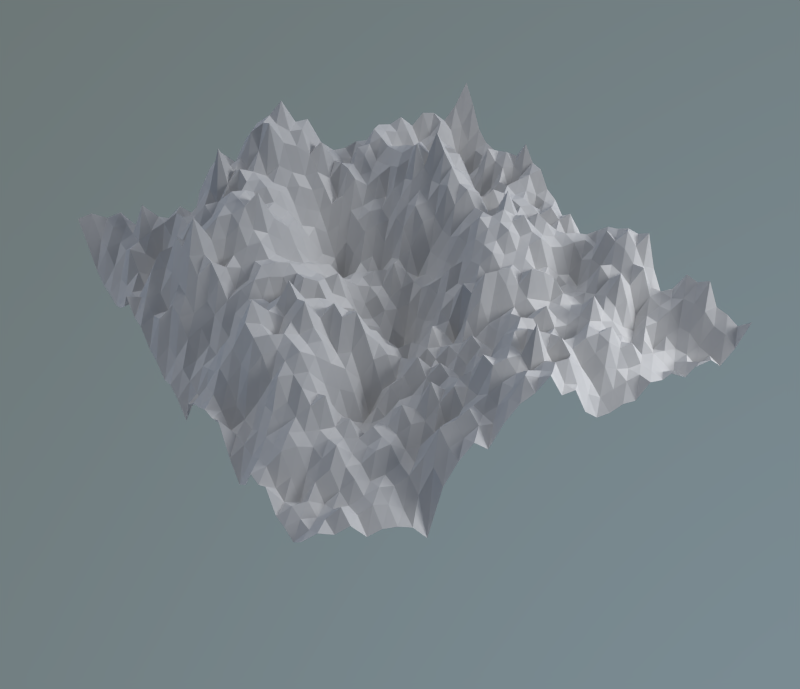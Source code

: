 # Source: surface02_transparent_shadow02.blend  (saved by Blender 2.69.0; exported with 4.5.12 LTS)
import bpy
from mathutils import Matrix  # noqa: F401  (used for matrix-valued properties, if any)

bpy.ops.wm.read_factory_settings(use_empty=True)
scene = bpy.context.scene
scene.name = 'Scene'

# ---- collections
col_collection_1 = bpy.data.collections.new('Collection 1'); scene.collection.children.link(col_collection_1)
col_collection_2 = bpy.data.collections.new('Collection 2'); scene.collection.children.link(col_collection_2)
col_collection_3 = bpy.data.collections.new('Collection 3'); scene.collection.children.link(col_collection_3)
col_collection_4 = bpy.data.collections.new('Collection 4'); scene.collection.children.link(col_collection_4)

# ---- materials (node trees are filled in below, after node groups)
mat_material_002 = bpy.data.materials.new('Material.002')
mat_material_002.alpha_threshold = 0.0
mat_material_002.diffuse_color = (0.5, 0.5, 0.5, 1.0)
mat_material_002.roughness = 0.5
mat_material_002.specular_intensity = 0.1354
mat_material_002.line_color = (0.0, 0.0, 0.0, 0.5)
mat_material = bpy.data.materials.new('Material')
mat_material.alpha_threshold = 0.0
mat_material.roughness = 0.5
mat_material.line_color = (0.0, 0.0, 0.0, 1.0)

# ---- material node trees
mat_material_002.use_nodes = True; mat_material_002.node_tree.nodes.clear()
_N = mat_material_002.node_tree.nodes; _L = mat_material_002.node_tree.links
n0 = _N.new('ShaderNodeOutputMaterial'); n0.name = 'Material Output'; n0.location = (300, 300)
n1 = _N.new('ShaderNodeMixShader'); n1.name = 'Mix Shader'; n1.location = (110, 300)
n2 = _N.new('ShaderNodeBsdfSheen'); n2.name = 'Velvet BSDF'; n2.location = (-80, 300)
n2.distribution = 'ASHIKHMIN'
n2.inputs[0].default_value = (0.7, 0.7, 0.7, 1.0)
n2.inputs[1].default_value = 1.0
n3 = _N.new('ShaderNodeBsdfDiffuse'); n3.name = 'Diffuse BSDF'; n3.location = (-90, 300)
n3.inputs[0].default_value = (0.7, 0.7, 0.7, 1.0)
n3.inputs[1].default_value = 0.5
_L.new(n1.outputs[0], n0.inputs[0])
_L.new(n2.outputs[0], n1.inputs[1])
_L.new(n3.outputs[0], n1.inputs[2])
n0.is_active_output = True
mat_material.use_nodes = True; mat_material.node_tree.nodes.clear()
_N = mat_material.node_tree.nodes; _L = mat_material.node_tree.links
n0 = _N.new('ShaderNodeOutputMaterial'); n0.name = 'Material Output'; n0.location = (300, 300)
n1 = _N.new('ShaderNodeBsdfDiffuse'); n1.name = 'Diffuse BSDF'; n1.location = (10, 300)
_L.new(n1.outputs[0], n0.inputs[0])
n0.is_active_output = True

# ---- world
world_world_001 = bpy.data.worlds.new('World.001'); scene.world = world_world_001
world_world_001.use_nodes = True; world_world_001.node_tree.nodes.clear()
_N = world_world_001.node_tree.nodes; _L = world_world_001.node_tree.links
n0 = _N.new('ShaderNodeOutputWorld'); n0.name = 'World Output'; n0.location = (300, 300)
n1 = _N.new('ShaderNodeBackground'); n1.name = 'Background'; n1.location = (10, 300)
n2 = _N.new('ShaderNodeTexSky'); n2.name = 'Sky Texture'; n2.location = (-190, 300)
n2.sky_type = 'HOSEK_WILKIE'
n2.sun_direction = (-0.09827, -0.5087, 0.8553)
n2.sun_elevation = 1.571
_L.new(n1.outputs[0], n0.inputs[0])
_L.new(n2.outputs[0], n1.inputs[0])
n0.is_active_output = True
world_world_001.color = (1.0, 1.0, 1.0)
world_world_001.use_sun_shadow = False
world_world_001.sun_shadow_jitter_overblur = 0.0
world_world_001.cycles.sampling_method = 'MANUAL'
world_world_001.cycles.sample_map_resolution = 256

# ---- cameras
cam_camera = bpy.data.cameras.new('Camera')
cam_camera.clip_end = 100.0
cam_camera.sensor_width = 32.0
cam_camera.sensor_height = 18.0
cam_camera.ortho_scale = 7.314
cam_camera.dof.focus_distance = 0.0

# ---- lights
light_lamp = bpy.data.lights.new('Lamp', 'AREA')
light_lamp.transmission_factor = 0.0
light_lamp.cutoff_distance = 30.0
light_lamp.energy = 235.6
light_lamp.shadow_buffer_clip_start = 1.001
light_lamp.shadow_soft_size = 3.0
light_lamp.shadow_maximum_resolution = 0.006
light_lamp.use_absolute_resolution = True
light_lamp.shape = 'RECTANGLE'
light_lamp.size = 3.0
light_lamp.size_y = 3.0
light_lamp.cycles.use_multiple_importance_sampling = False
light_sun = bpy.data.lights.new('Sun', 'SUN')
light_sun.transmission_factor = 0.0
light_sun.angle = 0.1993
light_sun.energy = 1.0
light_sun.shadow_buffer_clip_start = 0.5
light_sun.shadow_soft_size = 0.1
light_sun.shadow_cascade_max_distance = 1000.0
light_sun.cycles.use_multiple_importance_sampling = False

# ---- meshes
me_mesh = bpy.data.meshes.new('mesh')
me_mesh.from_pydata([(1.907e-06, 9.537e-07, 0.7015), (1.907e-06, 1.0, 0.7078), (1.907e-06, 2.0, 0.6251), (1.907e-06, 3.0, 0.633), (1.907e-06, 4.0, 0.4637), (1.907e-06, 5.0, 0.4674), (1.907e-06, 6.0, 0.4186), (1.907e-06, 7.0, 0.3411), (1.907e-06, 8.0, 0.171), (1.907e-06, 9.0, 0.5769), (1.907e-06, 10.0, 0.7387), (1.907e-06, 11.0, 0.8331), (1.907e-06, 12.0, 0.7157), (1.907e-06, 13.0, 0.8793), (1.907e-06, 14.0, 0.9779), (1.907e-06, 15.0, 1.009), (1.907e-06, 16.0, 1.096), (1.907e-06, 17.0, 0.8791), (1.907e-06, 18.0, 0.8665), (1.907e-06, 19.0, 0.6255), (1.907e-06, 20.0, 0.5155), (1.907e-06, 21.0, 0.4987), (1.907e-06, 22.0, 0.521), (1.907e-06, 23.0, 0.4937), (1.907e-06, 24.0, 0.6005), (1.907e-06, 25.0, 0.566), (1.907e-06, 26.0, 0.5963), (1.907e-06, 27.0, 0.4806), (1.907e-06, 28.0, 0.5636), (1.907e-06, 29.0, 0.5268), (1.907e-06, 30.0, 0.4189), (1.907e-06, 31.0, 0.5227), (1.907e-06, 32.0, 0.7015), (1.0, 9.537e-07, 0.5541), (1.0, 1.0, 0.5449), (1.0, 2.0, 0.6114), (1.0, 3.0, 0.591), (1.0, 4.0, 0.5521), (1.0, 5.0, 0.5775), (1.0, 6.0, 0.5172), (1.0, 7.0, 0.5859), (1.0, 8.0, 0.4699), (1.0, 9.0, 0.6311), (1.0, 10.0, 0.7861), (1.0, 11.0, 0.7753), (1.0, 12.0, 0.8103), (1.0, 13.0, 0.9963), (1.0, 14.0, 1.038), (1.0, 15.0, 0.9945), (1.0, 16.0, 0.8931), (1.0, 17.0, 0.8721), (1.0, 18.0, 0.683), (1.0, 19.0, 0.595), (1.0, 20.0, 0.5101), (1.0, 21.0, 0.4642), (1.0, 22.0, 0.5372), (1.0, 23.0, 0.6567), (1.0, 24.0, 0.6), (1.0, 25.0, 0.5566), (1.0, 26.0, 0.5226), (1.0, 27.0, 0.384), (1.0, 28.0, 0.4093), (1.0, 29.0, 0.5024), (1.0, 30.0, 0.385), (1.0, 31.0, 0.382), (1.0, 32.0, 0.5541), (2.0, 9.537e-07, 0.3788), (2.0, 1.0, 0.5352), (2.0, 2.0, 0.5455), (2.0, 3.0, 0.5786), (2.0, 4.0, 0.7896), (2.0, 5.0, 0.6458), (2.0, 6.0, 0.5849), (2.0, 7.0, 0.5472), (2.0, 8.0, 0.6227), (2.0, 9.0, 0.7199), (2.0, 10.0, 1.032), (2.0, 11.0, 0.799), (2.0, 12.0, 0.7703), (2.0, 13.0, 0.8978), (2.0, 14.0, 1.093), (2.0, 15.0, 0.8899), (2.0, 16.0, 0.8213), (2.0, 17.0, 0.714), (2.0, 18.0, 0.7857), (2.0, 19.0, 0.5822), (2.0, 20.0, 0.457), (2.0, 21.0, 0.6254), (2.0, 22.0, 0.6173), (2.0, 23.0, 0.6411), (2.0, 24.0, 0.5222), (2.0, 25.0, 0.4611), (2.0, 26.0, 0.4413), (2.0, 27.0, 0.3998), (2.0, 28.0, 0.4515), (2.0, 29.0, 0.3432), (2.0, 30.0, 0.1857), (2.0, 31.0, 0.3016), (2.0, 32.0, 0.3788), (3.0, 9.537e-07, 0.3139), (3.0, 1.0, 0.4433), (3.0, 2.0, 0.5481), (3.0, 3.0, 0.5793), (3.0, 4.0, 0.6322), (3.0, 5.0, 0.6597), (3.0, 6.0, 0.7054), (3.0, 7.0, 0.5683), (3.0, 8.0, 0.6602), (3.0, 9.0, 0.6392), (3.0, 10.0, 0.7928), (3.0, 11.0, 0.8795), (3.0, 12.0, 0.8182), (3.0, 13.0, 0.7411), (3.0, 14.0, 0.7928), (3.0, 15.0, 0.697), (3.0, 16.0, 0.6253), (3.0, 17.0, 0.6202), (3.0, 18.0, 0.5247), (3.0, 19.0, 0.6224), (3.0, 20.0, 0.5747), (3.0, 21.0, 0.6091), (3.0, 22.0, 0.5274), (3.0, 23.0, 0.6208), (3.0, 24.0, 0.5833), (3.0, 25.0, 0.5091), (3.0, 26.0, 0.3194), (3.0, 27.0, 0.3123), (3.0, 28.0, 0.4246), (3.0, 29.0, 0.366), (3.0, 30.0, 0.1937), (3.0, 31.0, 0.2761), (3.0, 32.0, 0.3139), (4.0, 9.537e-07, 0.312), (4.0, 1.0, 0.407), (4.0, 2.0, 0.629), (4.0, 3.0, 0.543), (4.0, 4.0, 0.4033), (4.0, 5.0, 0.6085), (4.0, 6.0, 0.7364), (4.0, 7.0, 0.7068), (4.0, 8.0, 0.739), (4.0, 9.0, 0.7515), (4.0, 10.0, 0.6461), (4.0, 11.0, 0.8371), (4.0, 12.0, 0.8165), (4.0, 13.0, 0.7484), (4.0, 14.0, 0.663), (4.0, 15.0, 0.6372), (4.0, 16.0, 0.5627), (4.0, 17.0, 0.5481), (4.0, 18.0, 0.4098), (4.0, 19.0, 0.6368), (4.0, 20.0, 0.5383), (4.0, 21.0, 0.5346), (4.0, 22.0, 0.5586), (4.0, 23.0, 0.6475), (4.0, 24.0, 0.6532), (4.0, 25.0, 0.4921), (4.0, 26.0, 0.2296), (4.0, 27.0, 0.3898), (4.0, 28.0, 0.2934), (4.0, 29.0, 0.2026), (4.0, 30.0, 0.06367), (4.0, 31.0, 0.2879), (4.0, 32.0, 0.312), (5.0, 9.537e-07, 0.2908), (5.0, 1.0, 0.4183), (5.0, 2.0, 0.5016), (5.0, 3.0, 0.4118), (5.0, 4.0, 0.5456), (5.0, 5.0, 0.6549), (5.0, 6.0, 0.7394), (5.0, 7.0, 0.8158), (5.0, 8.0, 0.8229), (5.0, 9.0, 0.8392), (5.0, 10.0, 0.839), (5.0, 11.0, 0.8132), (5.0, 12.0, 0.8132), (5.0, 13.0, 0.7379), (5.0, 14.0, 0.5859), (5.0, 15.0, 0.4964), (5.0, 16.0, 0.434), (5.0, 17.0, 0.4565), (5.0, 18.0, 0.5009), (5.0, 19.0, 0.605), (5.0, 20.0, 0.5052), (5.0, 21.0, 0.557), (5.0, 22.0, 0.6037), (5.0, 23.0, 0.6805), (5.0, 24.0, 0.7063), (5.0, 25.0, 0.5181), (5.0, 26.0, 0.431), (5.0, 27.0, 0.4132), (5.0, 28.0, 0.2835), (5.0, 29.0, 0.2381), (5.0, 30.0, 0.2862), (5.0, 31.0, 0.3444), (5.0, 32.0, 0.2908), (6.0, 9.537e-07, 0.3432), (6.0, 1.0, 0.4385), (6.0, 2.0, 0.4137), (6.0, 3.0, 0.5239), (6.0, 4.0, 0.6193), (6.0, 5.0, 0.7012), (6.0, 6.0, 0.8513), (6.0, 7.0, 0.9334), (6.0, 8.0, 0.9207), (6.0, 9.0, 0.9625), (6.0, 10.0, 0.9332), (6.0, 11.0, 0.7623), (6.0, 12.0, 0.75), (6.0, 13.0, 0.6275), (6.0, 14.0, 0.457), (6.0, 15.0, 0.3997), (6.0, 16.0, 0.2986), (6.0, 17.0, 0.3397), (6.0, 18.0, 0.4238), (6.0, 19.0, 0.423), (6.0, 20.0, 0.4457), (6.0, 21.0, 0.4248), (6.0, 22.0, 0.6568), (6.0, 23.0, 0.6882), (6.0, 24.0, 0.8016), (6.0, 25.0, 0.637), (6.0, 26.0, 0.5071), (6.0, 27.0, 0.3602), (6.0, 28.0, 0.2253), (6.0, 29.0, 0.3089), (6.0, 30.0, 0.5167), (6.0, 31.0, 0.4545), (6.0, 32.0, 0.3432), (7.0, 9.537e-07, 0.4335), (7.0, 1.0, 0.4526), (7.0, 2.0, 0.5991), (7.0, 3.0, 0.7668), (7.0, 4.0, 0.7796), (7.0, 5.0, 0.6147), (7.0, 6.0, 0.8381), (7.0, 7.0, 0.8982), (7.0, 8.0, 0.9603), (7.0, 9.0, 0.9704), (7.0, 10.0, 0.9093), (7.0, 11.0, 0.7888), (7.0, 12.0, 0.6636), (7.0, 13.0, 0.6276), (7.0, 14.0, 0.425), (7.0, 15.0, 0.2198), (7.0, 16.0, 0.1346), (7.0, 17.0, 0.2479), (7.0, 18.0, 0.3965), (7.0, 19.0, 0.4425), (7.0, 20.0, 0.4278), (7.0, 21.0, 0.559), (7.0, 22.0, 0.6151), (7.0, 23.0, 0.8878), (7.0, 24.0, 0.7599), (7.0, 25.0, 0.7207), (7.0, 26.0, 0.6008), (7.0, 27.0, 0.4582), (7.0, 28.0, 0.2321), (7.0, 29.0, 0.4134), (7.0, 30.0, 0.4584), (7.0, 31.0, 0.5072), (7.0, 32.0, 0.4335), (8.0, 9.537e-07, 0.6035), (8.0, 1.0, 0.5499), (8.0, 2.0, 0.7298), (8.0, 3.0, 0.7142), (8.0, 4.0, 0.9372), (8.0, 5.0, 0.8178), (8.0, 6.0, 0.8929), (8.0, 7.0, 0.9662), (8.0, 8.0, 0.9504), (8.0, 9.0, 0.9716), (8.0, 10.0, 1.045), (8.0, 11.0, 0.7864), (8.0, 12.0, 0.6676), (8.0, 13.0, 0.532), (8.0, 14.0, 0.2727), (8.0, 15.0, 0.1595), (8.0, 16.0, -0.1128), (8.0, 17.0, 0.2047), (8.0, 18.0, 0.3603), (8.0, 19.0, 0.3866), (8.0, 20.0, 0.3859), (8.0, 21.0, 0.5533), (8.0, 22.0, 0.6665), (8.0, 23.0, 0.7424), (8.0, 24.0, 1.004), (8.0, 25.0, 0.7924), (8.0, 26.0, 0.7426), (8.0, 27.0, 0.4961), (8.0, 28.0, 0.2465), (8.0, 29.0, 0.3095), (8.0, 30.0, 0.4616), (8.0, 31.0, 0.437), (8.0, 32.0, 0.6035), (9.0, 9.537e-07, 0.4932), (9.0, 1.0, 0.621), (9.0, 2.0, 0.614), (9.0, 3.0, 0.7447), (9.0, 4.0, 0.92), (9.0, 5.0, 1.115), (9.0, 6.0, 0.8877), (9.0, 7.0, 0.8529), (9.0, 8.0, 0.9268), (9.0, 9.0, 0.8418), (9.0, 10.0, 0.7705), (9.0, 11.0, 0.6621), (9.0, 12.0, 0.5598), (9.0, 13.0, 0.3834), (9.0, 14.0, 0.2734), (9.0, 15.0, 0.106), (9.0, 16.0, 0.008869), (9.0, 17.0, 0.193), (9.0, 18.0, 0.2055), (9.0, 19.0, 0.2866), (9.0, 20.0, 0.4759), (9.0, 21.0, 0.5574), (9.0, 22.0, 0.6426), (9.0, 23.0, 0.6873), (9.0, 24.0, 0.9009), (9.0, 25.0, 0.7222), (9.0, 26.0, 0.6275), (9.0, 27.0, 0.3908), (9.0, 28.0, 0.3314), (9.0, 29.0, 0.4326), (9.0, 30.0, 0.3041), (9.0, 31.0, 0.4128), (9.0, 32.0, 0.4932), (10.0, 9.537e-07, 0.495), (10.0, 1.0, 0.5428), (10.0, 2.0, 0.5378), (10.0, 3.0, 0.7188), (10.0, 4.0, 0.9089), (10.0, 5.0, 0.8803), (10.0, 6.0, 0.6968), (10.0, 7.0, 0.7855), (10.0, 8.0, 0.8154), (10.0, 9.0, 0.8081), (10.0, 10.0, 0.6585), (10.0, 11.0, 0.5529), (10.0, 12.0, 0.4887), (10.0, 13.0, 0.4292), (10.0, 14.0, 0.3873), (10.0, 15.0, 0.209), (10.0, 16.0, 0.221), (10.0, 17.0, 0.1765), (10.0, 18.0, 0.1125), (10.0, 19.0, 0.22), (10.0, 20.0, 0.4571), (10.0, 21.0, 0.6092), (10.0, 22.0, 0.6076), (10.0, 23.0, 0.7179), (10.0, 24.0, 0.8308), (10.0, 25.0, 0.7296), (10.0, 26.0, 0.4833), (10.0, 27.0, 0.3465), (10.0, 28.0, 0.3368), (10.0, 29.0, 0.4663), (10.0, 30.0, 0.4781), (10.0, 31.0, 0.4861), (10.0, 32.0, 0.495), (11.0, 9.537e-07, 0.3742), (11.0, 1.0, 0.5888), (11.0, 2.0, 0.6651), (11.0, 3.0, 0.7033), (11.0, 4.0, 0.8155), (11.0, 5.0, 0.8948), (11.0, 6.0, 0.8002), (11.0, 7.0, 0.7513), (11.0, 8.0, 0.7603), (11.0, 9.0, 0.7323), (11.0, 10.0, 0.6547), (11.0, 11.0, 0.5848), (11.0, 12.0, 0.4708), (11.0, 13.0, 0.4103), (11.0, 14.0, 0.3496), (11.0, 15.0, 0.2763), (11.0, 16.0, 0.2476), (11.0, 17.0, 0.2653), (11.0, 18.0, 0.2276), (11.0, 19.0, 0.2788), (11.0, 20.0, 0.3323), (11.0, 21.0, 0.5339), (11.0, 22.0, 0.5417), (11.0, 23.0, 0.7713), (11.0, 24.0, 0.7508), (11.0, 25.0, 0.6944), (11.0, 26.0, 0.5249), (11.0, 27.0, 0.5767), (11.0, 28.0, 0.4989), (11.0, 29.0, 0.4467), (11.0, 30.0, 0.4446), (11.0, 31.0, 0.3593), (11.0, 32.0, 0.3742), (12.0, 9.537e-07, 0.3452), (12.0, 1.0, 0.4388), (12.0, 2.0, 0.6359), (12.0, 3.0, 0.6207), (12.0, 4.0, 0.6742), (12.0, 5.0, 0.8204), (12.0, 6.0, 0.6782), (12.0, 7.0, 0.7189), (12.0, 8.0, 0.7956), (12.0, 9.0, 0.7798), (12.0, 10.0, 0.7302), (12.0, 11.0, 0.657), (12.0, 12.0, 0.5479), (12.0, 13.0, 0.3921), (12.0, 14.0, 0.3946), (12.0, 15.0, 0.2945), (12.0, 16.0, 0.2375), (12.0, 17.0, 0.1959), (12.0, 18.0, 0.3625), (12.0, 19.0, 0.2355), (12.0, 20.0, 0.1414), (12.0, 21.0, 0.3361), (12.0, 22.0, 0.4826), (12.0, 23.0, 0.6672), (12.0, 24.0, 0.7619), (12.0, 25.0, 0.6918), (12.0, 26.0, 0.4683), (12.0, 27.0, 0.4726), (12.0, 28.0, 0.5074), (12.0, 29.0, 0.4806), (12.0, 30.0, 0.2629), (12.0, 31.0, 0.3674), (12.0, 32.0, 0.3452), (13.0, 9.537e-07, 0.2587), (13.0, 1.0, 0.4034), (13.0, 2.0, 0.5246), (13.0, 3.0, 0.5785), (13.0, 4.0, 0.6344), (13.0, 5.0, 0.7163), (13.0, 6.0, 0.7645), (13.0, 7.0, 0.7958), (13.0, 8.0, 0.7747), (13.0, 9.0, 0.7293), (13.0, 10.0, 0.7129), (13.0, 11.0, 0.6312), (13.0, 12.0, 0.5734), (13.0, 13.0, 0.5762), (13.0, 14.0, 0.3035), (13.0, 15.0, 0.199), (13.0, 16.0, 0.2311), (13.0, 17.0, 0.1548), (13.0, 18.0, 0.2049), (13.0, 19.0, 0.2204), (13.0, 20.0, 0.2386), (13.0, 21.0, 0.3477), (13.0, 22.0, 0.4934), (13.0, 23.0, 0.5884), (13.0, 24.0, 0.6696), (13.0, 25.0, 0.579), (13.0, 26.0, 0.5963), (13.0, 27.0, 0.4546), (13.0, 28.0, 0.5118), (13.0, 29.0, 0.4863), (13.0, 30.0, 0.3882), (13.0, 31.0, 0.3971), (13.0, 32.0, 0.2587), (14.0, 9.537e-07, 0.3063), (14.0, 1.0, 0.3965), (14.0, 2.0, 0.4168), (14.0, 3.0, 0.5034), (14.0, 4.0, 0.6296), (14.0, 5.0, 0.6822), (14.0, 6.0, 0.7529), (14.0, 7.0, 0.7088), (14.0, 8.0, 0.5734), (14.0, 9.0, 0.6648), (14.0, 10.0, 0.7505), (14.0, 11.0, 0.6718), (14.0, 12.0, 0.5176), (14.0, 13.0, 0.4269), (14.0, 14.0, 0.1835), (14.0, 15.0, 0.1397), (14.0, 16.0, 0.1672), (14.0, 17.0, 0.132), (14.0, 18.0, 0.1342), (14.0, 19.0, 0.2369), (14.0, 20.0, 0.2599), (14.0, 21.0, 0.3835), (14.0, 22.0, 0.5732), (14.0, 23.0, 0.6312), (14.0, 24.0, 0.6961), (14.0, 25.0, 0.585), (14.0, 26.0, 0.8012), (14.0, 27.0, 0.5597), (14.0, 28.0, 0.477), (14.0, 29.0, 0.4604), (14.0, 30.0, 0.4863), (14.0, 31.0, 0.3676), (14.0, 32.0, 0.3063), (15.0, 9.537e-07, 0.2598), (15.0, 1.0, 0.3704), (15.0, 2.0, 0.4525), (15.0, 3.0, 0.4991), (15.0, 4.0, 0.5967), (15.0, 5.0, 0.7088), (15.0, 6.0, 0.7813), (15.0, 7.0, 0.7505), (15.0, 8.0, 0.7802), (15.0, 9.0, 0.6723), (15.0, 10.0, 0.5894), (15.0, 11.0, 0.5933), (15.0, 12.0, 0.4672), (15.0, 13.0, 0.4093), (15.0, 14.0, 0.2037), (15.0, 15.0, 0.1344), (15.0, 16.0, 0.07373), (15.0, 17.0, -0.07491), (15.0, 18.0, 0.08628), (15.0, 19.0, 0.3371), (15.0, 20.0, 0.3635), (15.0, 21.0, 0.3984), (15.0, 22.0, 0.5742), (15.0, 23.0, 0.7608), (15.0, 24.0, 0.7299), (15.0, 25.0, 0.7457), (15.0, 26.0, 0.6517), (15.0, 27.0, 0.5117), (15.0, 28.0, 0.5876), (15.0, 29.0, 0.3998), (15.0, 30.0, 0.4424), (15.0, 31.0, 0.4537), (15.0, 32.0, 0.2598), (16.0, 9.537e-07, 0.1505), (16.0, 1.0, 0.3478), (16.0, 2.0, 0.5141), (16.0, 3.0, 0.6533), (16.0, 4.0, 0.7095), (16.0, 5.0, 0.8348), (16.0, 6.0, 0.7806), (16.0, 7.0, 0.8159), (16.0, 8.0, 0.971), (16.0, 9.0, 0.7695), (16.0, 10.0, 0.727), (16.0, 11.0, 0.5739), (16.0, 12.0, 0.3402), (16.0, 13.0, 0.3671), (16.0, 14.0, 0.1369), (16.0, 15.0, 0.03395), (16.0, 16.0, -0.2364), (16.0, 17.0, -0.06499), (16.0, 18.0, 0.1263), (16.0, 19.0, 0.3318), (16.0, 20.0, 0.5171), (16.0, 21.0, 0.5329), (16.0, 22.0, 0.6843), (16.0, 23.0, 0.7339), (16.0, 24.0, 0.7441), (16.0, 25.0, 0.7035), (16.0, 26.0, 0.7219), (16.0, 27.0, 0.5752), (16.0, 28.0, 0.5803), (16.0, 29.0, 0.4581), (16.0, 30.0, 0.3626), (16.0, 31.0, 0.2833), (16.0, 32.0, 0.1505), (17.0, 9.537e-07, 0.3972), (17.0, 1.0, 0.3223), (17.0, 2.0, 0.5748), (17.0, 3.0, 0.7824), (17.0, 4.0, 0.8765), (17.0, 5.0, 1.033), (17.0, 6.0, 0.8921), (17.0, 7.0, 0.7896), (17.0, 8.0, 0.8938), (17.0, 9.0, 0.7568), (17.0, 10.0, 0.7239), (17.0, 11.0, 0.6135), (17.0, 12.0, 0.5027), (17.0, 13.0, 0.3777), (17.0, 14.0, 0.2555), (17.0, 15.0, 0.1238), (17.0, 16.0, -0.02539), (17.0, 17.0, 0.1055), (17.0, 18.0, 0.2093), (17.0, 19.0, 0.4205), (17.0, 20.0, 0.4551), (17.0, 21.0, 0.6081), (17.0, 22.0, 0.7058), (17.0, 23.0, 0.699), (17.0, 24.0, 0.7447), (17.0, 25.0, 0.6454), (17.0, 26.0, 0.6441), (17.0, 27.0, 0.5709), (17.0, 28.0, 0.5151), (17.0, 29.0, 0.4986), (17.0, 30.0, 0.4611), (17.0, 31.0, 0.4042), (17.0, 32.0, 0.3972), (18.0, 9.537e-07, 0.4998), (18.0, 1.0, 0.5875), (18.0, 2.0, 0.6967), (18.0, 3.0, 0.8114), (18.0, 4.0, 0.9727), (18.0, 5.0, 0.9128), (18.0, 6.0, 0.7512), (18.0, 7.0, 0.8349), (18.0, 8.0, 0.9488), (18.0, 9.0, 0.7597), (18.0, 10.0, 0.839), (18.0, 11.0, 0.7239), (18.0, 12.0, 0.5326), (18.0, 13.0, 0.4497), (18.0, 14.0, 0.2407), (18.0, 15.0, 0.07183), (18.0, 16.0, 0.09685), (18.0, 17.0, 0.2306), (18.0, 18.0, 0.3832), (18.0, 19.0, 0.4556), (18.0, 20.0, 0.4917), (18.0, 21.0, 0.6474), (18.0, 22.0, 0.71), (18.0, 23.0, 0.6444), (18.0, 24.0, 0.6359), (18.0, 25.0, 0.6399), (18.0, 26.0, 0.659), (18.0, 27.0, 0.5355), (18.0, 28.0, 0.4925), (18.0, 29.0, 0.4897), (18.0, 30.0, 0.468), (18.0, 31.0, 0.394), (18.0, 32.0, 0.4998), (19.0, 9.537e-07, 0.5501), (19.0, 1.0, 0.61), (19.0, 2.0, 0.6611), (19.0, 3.0, 0.7532), (19.0, 4.0, 0.931), (19.0, 5.0, 0.9051), (19.0, 6.0, 0.8625), (19.0, 7.0, 0.8018), (19.0, 8.0, 0.8156), (19.0, 9.0, 0.664), (19.0, 10.0, 0.8008), (19.0, 11.0, 0.7984), (19.0, 12.0, 0.5841), (19.0, 13.0, 0.4217), (19.0, 14.0, 0.3173), (19.0, 15.0, 0.3222), (19.0, 16.0, 0.2428), (19.0, 17.0, 0.3735), (19.0, 18.0, 0.3705), (19.0, 19.0, 0.6504), (19.0, 20.0, 0.6147), (19.0, 21.0, 0.621), (19.0, 22.0, 0.6379), (19.0, 23.0, 0.6333), (19.0, 24.0, 0.6386), (19.0, 25.0, 0.491), (19.0, 26.0, 0.4791), (19.0, 27.0, 0.3569), (19.0, 28.0, 0.3131), (19.0, 29.0, 0.4043), (19.0, 30.0, 0.4722), (19.0, 31.0, 0.5493), (19.0, 32.0, 0.5501), (20.0, 9.537e-07, 0.6245), (20.0, 1.0, 0.5558), (20.0, 2.0, 0.5507), (20.0, 3.0, 0.7699), (20.0, 4.0, 0.8764), (20.0, 5.0, 0.8642), (20.0, 6.0, 0.8774), (20.0, 7.0, 0.8069), (20.0, 8.0, 0.7849), (20.0, 9.0, 0.6155), (20.0, 10.0, 0.5834), (20.0, 11.0, 0.7041), (20.0, 12.0, 0.5561), (20.0, 13.0, 0.3864), (20.0, 14.0, 0.2402), (20.0, 15.0, 0.3869), (20.0, 16.0, 0.4998), (20.0, 17.0, 0.3846), (20.0, 18.0, 0.2152), (20.0, 19.0, 0.6441), (20.0, 20.0, 0.7675), (20.0, 21.0, 0.7472), (20.0, 22.0, 0.7283), (20.0, 23.0, 0.6339), (20.0, 24.0, 0.6252), (20.0, 25.0, 0.5385), (20.0, 26.0, 0.3445), (20.0, 27.0, 0.3455), (20.0, 28.0, 0.2777), (20.0, 29.0, 0.4816), (20.0, 30.0, 0.691), (20.0, 31.0, 0.5803), (20.0, 32.0, 0.6245), (21.0, 9.537e-07, 0.6449), (21.0, 1.0, 0.4695), (21.0, 2.0, 0.5141), (21.0, 3.0, 0.6127), (21.0, 4.0, 0.7407), (21.0, 5.0, 0.8545), (21.0, 6.0, 0.8811), (21.0, 7.0, 0.7918), (21.0, 8.0, 0.6733), (21.0, 9.0, 0.5701), (21.0, 10.0, 0.4207), (21.0, 11.0, 0.5466), (21.0, 12.0, 0.5396), (21.0, 13.0, 0.4613), (21.0, 14.0, 0.3559), (21.0, 15.0, 0.4355), (21.0, 16.0, 0.3982), (21.0, 17.0, 0.3704), (21.0, 18.0, 0.5455), (21.0, 19.0, 0.6649), (21.0, 20.0, 0.6325), (21.0, 21.0, 0.6962), (21.0, 22.0, 0.6505), (21.0, 23.0, 0.7401), (21.0, 24.0, 0.6711), (21.0, 25.0, 0.5722), (21.0, 26.0, 0.3792), (21.0, 27.0, 0.3527), (21.0, 28.0, 0.4191), (21.0, 29.0, 0.4904), (21.0, 30.0, 0.6648), (21.0, 31.0, 0.7133), (21.0, 32.0, 0.6449), (22.0, 9.537e-07, 0.7203), (22.0, 1.0, 0.5353), (22.0, 2.0, 0.521), (22.0, 3.0, 0.6717), (22.0, 4.0, 0.8628), (22.0, 5.0, 0.8269), (22.0, 6.0, 0.7976), (22.0, 7.0, 0.6334), (22.0, 8.0, 0.5347), (22.0, 9.0, 0.4464), (22.0, 10.0, 0.1825), (22.0, 11.0, 0.3588), (22.0, 12.0, 0.3915), (22.0, 13.0, 0.528), (22.0, 14.0, 0.3076), (22.0, 15.0, 0.4225), (22.0, 16.0, 0.4918), (22.0, 17.0, 0.4655), (22.0, 18.0, 0.4537), (22.0, 19.0, 0.5306), (22.0, 20.0, 0.5494), (22.0, 21.0, 0.5845), (22.0, 22.0, 0.6108), (22.0, 23.0, 0.5481), (22.0, 24.0, 0.4845), (22.0, 25.0, 0.5122), (22.0, 26.0, 0.4273), (22.0, 27.0, 0.4208), (22.0, 28.0, 0.6166), (22.0, 29.0, 0.58), (22.0, 30.0, 0.6703), (22.0, 31.0, 0.6472), (22.0, 32.0, 0.7203), (23.0, 9.537e-07, 0.4814), (23.0, 1.0, 0.5427), (23.0, 2.0, 0.6137), (23.0, 3.0, 0.7056), (23.0, 4.0, 0.7352), (23.0, 5.0, 0.8016), (23.0, 6.0, 0.6966), (23.0, 7.0, 0.5059), (23.0, 8.0, 0.3404), (23.0, 9.0, 0.2637), (23.0, 10.0, 0.3549), (23.0, 11.0, 0.4873), (23.0, 12.0, 0.5249), (23.0, 13.0, 0.6375), (23.0, 14.0, 0.4845), (23.0, 15.0, 0.404), (23.0, 16.0, 0.4965), (23.0, 17.0, 0.6163), (23.0, 18.0, 0.4886), (23.0, 19.0, 0.548), (23.0, 20.0, 0.6529), (23.0, 21.0, 0.535), (23.0, 22.0, 0.5805), (23.0, 23.0, 0.5257), (23.0, 24.0, 0.5311), (23.0, 25.0, 0.4868), (23.0, 26.0, 0.4239), (23.0, 27.0, 0.4827), (23.0, 28.0, 0.5733), (23.0, 29.0, 0.5775), (23.0, 30.0, 0.613), (23.0, 31.0, 0.5463), (23.0, 32.0, 0.4814), (24.0, 9.537e-07, 0.3449), (24.0, 1.0, 0.5357), (24.0, 2.0, 0.648), (24.0, 3.0, 0.6673), (24.0, 4.0, 0.703), (24.0, 5.0, 0.7425), (24.0, 6.0, 0.7703), (24.0, 7.0, 0.5239), (24.0, 8.0, 0.3344), (24.0, 9.0, 0.3516), (24.0, 10.0, 0.3518), (24.0, 11.0, 0.4453), (24.0, 12.0, 0.4379), (24.0, 13.0, 0.5345), (24.0, 14.0, 0.6138), (24.0, 15.0, 0.4902), (24.0, 16.0, 0.488), (24.0, 17.0, 0.5925), (24.0, 18.0, 0.5086), (24.0, 19.0, 0.6244), (24.0, 20.0, 0.7028), (24.0, 21.0, 0.6389), (24.0, 22.0, 0.7002), (24.0, 23.0, 0.5453), (24.0, 24.0, 0.5534), (24.0, 25.0, 0.5689), (24.0, 26.0, 0.4323), (24.0, 27.0, 0.5487), (24.0, 28.0, 0.6848), (24.0, 29.0, 0.5432), (24.0, 30.0, 0.6505), (24.0, 31.0, 0.4324), (24.0, 32.0, 0.3449), (25.0, 9.537e-07, 0.448), (25.0, 1.0, 0.6191), (25.0, 2.0, 0.6746), (25.0, 3.0, 0.7238), (25.0, 4.0, 0.6679), (25.0, 5.0, 0.6265), (25.0, 6.0, 0.5933), (25.0, 7.0, 0.6075), (25.0, 8.0, 0.4044), (25.0, 9.0, 0.4612), (25.0, 10.0, 0.5193), (25.0, 11.0, 0.485), (25.0, 12.0, 0.5265), (25.0, 13.0, 0.514), (25.0, 14.0, 0.5821), (25.0, 15.0, 0.4873), (25.0, 16.0, 0.6606), (25.0, 17.0, 0.5572), (25.0, 18.0, 0.7312), (25.0, 19.0, 0.7382), (25.0, 20.0, 0.6534), (25.0, 21.0, 0.5737), (25.0, 22.0, 0.5933), (25.0, 23.0, 0.5618), (25.0, 24.0, 0.5994), (25.0, 25.0, 0.7195), (25.0, 26.0, 0.5432), (25.0, 27.0, 0.5277), (25.0, 28.0, 0.5243), (25.0, 29.0, 0.3496), (25.0, 30.0, 0.4761), (25.0, 31.0, 0.4707), (25.0, 32.0, 0.448), (26.0, 9.537e-07, 0.6493), (26.0, 1.0, 0.6498), (26.0, 2.0, 0.717), (26.0, 3.0, 0.6998), (26.0, 4.0, 0.6329), (26.0, 5.0, 0.643), (26.0, 6.0, 0.5877), (26.0, 7.0, 0.5313), (26.0, 8.0, 0.573), (26.0, 9.0, 0.5175), (26.0, 10.0, 0.6481), (26.0, 11.0, 0.5512), (26.0, 12.0, 0.7353), (26.0, 13.0, 0.613), (26.0, 14.0, 0.6561), (26.0, 15.0, 0.6681), (26.0, 16.0, 0.6872), (26.0, 17.0, 0.744), (26.0, 18.0, 0.8443), (26.0, 19.0, 0.8154), (26.0, 20.0, 0.6689), (26.0, 21.0, 0.692), (26.0, 22.0, 0.535), (26.0, 23.0, 0.5599), (26.0, 24.0, 0.6297), (26.0, 25.0, 0.576), (26.0, 26.0, 0.5261), (26.0, 27.0, 0.4248), (26.0, 28.0, 0.3438), (26.0, 29.0, 0.4279), (26.0, 30.0, 0.4643), (26.0, 31.0, 0.4875), (26.0, 32.0, 0.6493), (27.0, 9.537e-07, 0.6571), (27.0, 1.0, 0.5608), (27.0, 2.0, 0.5955), (27.0, 3.0, 0.5721), (27.0, 4.0, 0.6292), (27.0, 5.0, 0.6872), (27.0, 6.0, 0.5459), (27.0, 7.0, 0.554), (27.0, 8.0, 0.5794), (27.0, 9.0, 0.5366), (27.0, 10.0, 0.5684), (27.0, 11.0, 0.5412), (27.0, 12.0, 0.644), (27.0, 13.0, 0.7311), (27.0, 14.0, 0.6656), (27.0, 15.0, 0.8883), (27.0, 16.0, 0.8025), (27.0, 17.0, 0.8641), (27.0, 18.0, 0.7408), (27.0, 19.0, 0.8792), (27.0, 20.0, 0.8036), (27.0, 21.0, 0.6965), (27.0, 22.0, 0.6696), (27.0, 23.0, 0.7241), (27.0, 24.0, 0.6224), (27.0, 25.0, 0.5305), (27.0, 26.0, 0.4839), (27.0, 27.0, 0.3915), (27.0, 28.0, 0.4621), (27.0, 29.0, 0.4485), (27.0, 30.0, 0.5025), (27.0, 31.0, 0.5575), (27.0, 32.0, 0.6571), (28.0, 9.537e-07, 0.7433), (28.0, 1.0, 0.5434), (28.0, 2.0, 0.4753), (28.0, 3.0, 0.5891), (28.0, 4.0, 0.6375), (28.0, 5.0, 0.5972), (28.0, 6.0, 0.5607), (28.0, 7.0, 0.6144), (28.0, 8.0, 0.6127), (28.0, 9.0, 0.5017), (28.0, 10.0, 0.4753), (28.0, 11.0, 0.53), (28.0, 12.0, 0.4501), (28.0, 13.0, 0.6347), (28.0, 14.0, 0.684), (28.0, 15.0, 0.8878), (28.0, 16.0, 0.8914), (28.0, 17.0, 0.864), (28.0, 18.0, 1.072), (28.0, 19.0, 0.7862), (28.0, 20.0, 0.8542), (28.0, 21.0, 0.7067), (28.0, 22.0, 0.7486), (28.0, 23.0, 0.737), (28.0, 24.0, 0.7446), (28.0, 25.0, 0.5597), (28.0, 26.0, 0.4113), (28.0, 27.0, 0.4761), (28.0, 28.0, 0.3389), (28.0, 29.0, 0.4012), (28.0, 30.0, 0.4375), (28.0, 31.0, 0.5939), (28.0, 32.0, 0.7433), (29.0, 9.537e-07, 0.5947), (29.0, 1.0, 0.6148), (29.0, 2.0, 0.5941), (29.0, 3.0, 0.5003), (29.0, 4.0, 0.5495), (29.0, 5.0, 0.5904), (29.0, 6.0, 0.5091), (29.0, 7.0, 0.5042), (29.0, 8.0, 0.5405), (29.0, 9.0, 0.4839), (29.0, 10.0, 0.645), (29.0, 11.0, 0.7018), (29.0, 12.0, 0.7179), (29.0, 13.0, 0.7478), (29.0, 14.0, 0.7864), (29.0, 15.0, 0.8278), (29.0, 16.0, 0.8509), (29.0, 17.0, 0.8037), (29.0, 18.0, 0.8482), (29.0, 19.0, 0.7167), (29.0, 20.0, 0.7925), (29.0, 21.0, 0.6359), (29.0, 22.0, 0.6976), (29.0, 23.0, 0.7412), (29.0, 24.0, 0.6405), (29.0, 25.0, 0.6294), (29.0, 26.0, 0.4766), (29.0, 27.0, 0.4393), (29.0, 28.0, 0.4072), (29.0, 29.0, 0.3736), (29.0, 30.0, 0.463), (29.0, 31.0, 0.6033), (29.0, 32.0, 0.5947), (30.0, 9.537e-07, 0.6059), (30.0, 1.0, 0.6102), (30.0, 2.0, 0.5547), (30.0, 3.0, 0.5622), (30.0, 4.0, 0.5259), (30.0, 5.0, 0.5479), (30.0, 6.0, 0.5588), (30.0, 7.0, 0.507), (30.0, 8.0, 0.5342), (30.0, 9.0, 0.6412), (30.0, 10.0, 0.8261), (30.0, 11.0, 0.8268), (30.0, 12.0, 0.8709), (30.0, 13.0, 0.7615), (30.0, 14.0, 0.7756), (30.0, 15.0, 0.8767), (30.0, 16.0, 0.963), (30.0, 17.0, 0.9084), (30.0, 18.0, 0.9231), (30.0, 19.0, 0.9024), (30.0, 20.0, 0.7732), (30.0, 21.0, 0.6011), (30.0, 22.0, 0.6659), (30.0, 23.0, 0.5965), (30.0, 24.0, 0.5475), (30.0, 25.0, 0.5347), (30.0, 26.0, 0.5037), (30.0, 27.0, 0.4383), (30.0, 28.0, 0.3921), (30.0, 29.0, 0.4049), (30.0, 30.0, 0.4245), (30.0, 31.0, 0.5524), (30.0, 32.0, 0.6059), (31.0, 9.537e-07, 0.585), (31.0, 1.0, 0.6242), (31.0, 2.0, 0.6511), (31.0, 3.0, 0.689), (31.0, 4.0, 0.5497), (31.0, 5.0, 0.5714), (31.0, 6.0, 0.5101), (31.0, 7.0, 0.4023), (31.0, 8.0, 0.4579), (31.0, 9.0, 0.6463), (31.0, 10.0, 0.7531), (31.0, 11.0, 0.7748), (31.0, 12.0, 0.8204), (31.0, 13.0, 0.7772), (31.0, 14.0, 0.9314), (31.0, 15.0, 1.065), (31.0, 16.0, 0.994), (31.0, 17.0, 0.9846), (31.0, 18.0, 0.8292), (31.0, 19.0, 0.7694), (31.0, 20.0, 0.632), (31.0, 21.0, 0.5458), (31.0, 22.0, 0.5586), (31.0, 23.0, 0.5766), (31.0, 24.0, 0.5805), (31.0, 25.0, 0.5556), (31.0, 26.0, 0.4981), (31.0, 27.0, 0.4225), (31.0, 28.0, 0.4796), (31.0, 29.0, 0.3823), (31.0, 30.0, 0.4278), (31.0, 31.0, 0.5647), (31.0, 32.0, 0.585), (32.0, 9.537e-07, 0.7015), (32.0, 1.0, 0.7078), (32.0, 2.0, 0.6251), (32.0, 3.0, 0.633), (32.0, 4.0, 0.4637), (32.0, 5.0, 0.4674), (32.0, 6.0, 0.4186), (32.0, 7.0, 0.3411), (32.0, 8.0, 0.171), (32.0, 9.0, 0.5769), (32.0, 10.0, 0.7387), (32.0, 11.0, 0.8331), (32.0, 12.0, 0.7157), (32.0, 13.0, 0.8793), (32.0, 14.0, 0.9779), (32.0, 15.0, 1.009), (32.0, 16.0, 1.096), (32.0, 17.0, 0.8791), (32.0, 18.0, 0.8665), (32.0, 19.0, 0.6255), (32.0, 20.0, 0.5155), (32.0, 21.0, 0.4987), (32.0, 22.0, 0.521), (32.0, 23.0, 0.4937), (32.0, 24.0, 0.6005), (32.0, 25.0, 0.566), (32.0, 26.0, 0.5963), (32.0, 27.0, 0.4806), (32.0, 28.0, 0.5636), (32.0, 29.0, 0.5268), (32.0, 30.0, 0.4189), (32.0, 31.0, 0.5227), (32.0, 32.0, 0.7015), (22.0, 14.0, 0.1618)], [], [(0, 1, 33), (34, 33, 1), (1, 2, 34), (35, 34, 2), (2, 3, 35), (36, 35, 3), (3, 4, 36), (37, 36, 4), (4, 5, 37), (38, 37, 5), (5, 6, 38), (39, 38, 6), (6, 7, 39), (40, 39, 7), (7, 8, 40), (41, 40, 8), (8, 9, 41), (42, 41, 9), (9, 10, 42), (43, 42, 10), (10, 11, 43), (44, 43, 11), (11, 12, 44), (45, 44, 12), (12, 13, 45), (46, 45, 13), (13, 14, 46), (47, 46, 14), (14, 15, 47), (48, 47, 15), (15, 16, 48), (49, 48, 16), (16, 17, 49), (50, 49, 17), (17, 18, 50), (51, 50, 18), (18, 19, 51), (52, 51, 19), (19, 20, 52), (53, 52, 20), (20, 21, 53), (54, 53, 21), (21, 22, 54), (55, 54, 22), (22, 23, 55), (56, 55, 23), (23, 24, 56), (57, 56, 24), (24, 25, 57), (58, 57, 25), (25, 26, 58), (59, 58, 26), (26, 27, 59), (60, 59, 27), (27, 28, 60), (61, 60, 28), (28, 29, 61), (62, 61, 29), (29, 30, 62), (63, 62, 30), (30, 31, 63), (64, 63, 31), (31, 32, 64), (65, 64, 32), (33, 34, 66), (67, 66, 34), (34, 35, 67), (68, 67, 35), (35, 36, 68), (69, 68, 36), (36, 37, 69), (70, 69, 37), (37, 38, 70), (71, 70, 38), (38, 39, 71), (72, 71, 39), (39, 40, 72), (73, 72, 40), (40, 41, 73), (74, 73, 41), (41, 42, 74), (75, 74, 42), (42, 43, 75), (76, 75, 43), (43, 44, 76), (77, 76, 44), (44, 45, 77), (78, 77, 45), (45, 46, 78), (79, 78, 46), (46, 47, 79), (80, 79, 47), (47, 48, 80), (81, 80, 48), (48, 49, 81), (82, 81, 49), (49, 50, 82), (83, 82, 50), (50, 51, 83), (84, 83, 51), (51, 52, 84), (85, 84, 52), (52, 53, 85), (86, 85, 53), (53, 54, 86), (87, 86, 54), (54, 55, 87), (88, 87, 55), (55, 56, 88), (89, 88, 56), (56, 57, 89), (90, 89, 57), (57, 58, 90), (91, 90, 58), (58, 59, 91), (92, 91, 59), (59, 60, 92), (93, 92, 60), (60, 61, 93), (94, 93, 61), (61, 62, 94), (95, 94, 62), (62, 63, 95), (96, 95, 63), (63, 64, 96), (97, 96, 64), (64, 65, 97), (98, 97, 65), (66, 67, 99), (100, 99, 67), (67, 68, 100), (101, 100, 68), (68, 69, 101), (102, 101, 69), (69, 70, 102), (103, 102, 70), (70, 71, 103), (104, 103, 71), (71, 72, 104), (105, 104, 72), (72, 73, 105), (106, 105, 73), (73, 74, 106), (107, 106, 74), (74, 75, 107), (108, 107, 75), (75, 76, 108), (109, 108, 76), (76, 77, 109), (110, 109, 77), (77, 78, 110), (111, 110, 78), (78, 79, 111), (112, 111, 79), (79, 80, 112), (113, 112, 80), (80, 81, 113), (114, 113, 81), (81, 82, 114), (115, 114, 82), (82, 83, 115), (116, 115, 83), (83, 84, 116), (117, 116, 84), (84, 85, 117), (118, 117, 85), (85, 86, 118), (119, 118, 86), (86, 87, 119), (120, 119, 87), (87, 88, 120), (121, 120, 88), (88, 89, 121), (122, 121, 89), (89, 90, 122), (123, 122, 90), (90, 91, 123), (124, 123, 91), (91, 92, 124), (125, 124, 92), (92, 93, 125), (126, 125, 93), (93, 94, 126), (127, 126, 94), (94, 95, 127), (128, 127, 95), (95, 96, 128), (129, 128, 96), (96, 97, 129), (130, 129, 97), (97, 98, 130), (131, 130, 98), (99, 100, 132), (133, 132, 100), (100, 101, 133), (134, 133, 101), (101, 102, 134), (135, 134, 102), (102, 103, 135), (136, 135, 103), (103, 104, 136), (137, 136, 104), (104, 105, 137), (138, 137, 105), (105, 106, 138), (139, 138, 106), (106, 107, 139), (140, 139, 107), (107, 108, 140), (141, 140, 108), (108, 109, 141), (142, 141, 109), (109, 110, 142), (143, 142, 110), (110, 111, 143), (144, 143, 111), (111, 112, 144), (145, 144, 112), (112, 113, 145), (146, 145, 113), (113, 114, 146), (147, 146, 114), (114, 115, 147), (148, 147, 115), (115, 116, 148), (149, 148, 116), (116, 117, 149), (150, 149, 117), (117, 118, 150), (151, 150, 118), (118, 119, 151), (152, 151, 119), (119, 120, 152), (153, 152, 120), (120, 121, 153), (154, 153, 121), (121, 122, 154), (155, 154, 122), (122, 123, 155), (156, 155, 123), (123, 124, 156), (157, 156, 124), (124, 125, 157), (158, 157, 125), (125, 126, 158), (159, 158, 126), (126, 127, 159), (160, 159, 127), (127, 128, 160), (161, 160, 128), (128, 129, 161), (162, 161, 129), (129, 130, 162), (163, 162, 130), (130, 131, 163), (164, 163, 131), (132, 133, 165), (166, 165, 133), (133, 134, 166), (167, 166, 134), (134, 135, 167), (168, 167, 135), (135, 136, 168), (169, 168, 136), (136, 137, 169), (170, 169, 137), (137, 138, 170), (171, 170, 138), (138, 139, 171), (172, 171, 139), (139, 140, 172), (173, 172, 140), (140, 141, 173), (174, 173, 141), (141, 142, 174), (175, 174, 142), (142, 143, 175), (176, 175, 143), (143, 144, 176), (177, 176, 144), (144, 145, 177), (178, 177, 145), (145, 146, 178), (179, 178, 146), (146, 147, 179), (180, 179, 147), (147, 148, 180), (181, 180, 148), (148, 149, 181), (182, 181, 149), (149, 150, 182), (183, 182, 150), (150, 151, 183), (184, 183, 151), (151, 152, 184), (185, 184, 152), (152, 153, 185), (186, 185, 153), (153, 154, 186), (187, 186, 154), (154, 155, 187), (188, 187, 155), (155, 156, 188), (189, 188, 156), (156, 157, 189), (190, 189, 157), (157, 158, 190), (191, 190, 158), (158, 159, 191), (192, 191, 159), (159, 160, 192), (193, 192, 160), (160, 161, 193), (194, 193, 161), (161, 162, 194), (195, 194, 162), (162, 163, 195), (196, 195, 163), (163, 164, 196), (197, 196, 164), (165, 166, 198), (199, 198, 166), (166, 167, 199), (200, 199, 167), (167, 168, 200), (201, 200, 168), (168, 169, 201), (202, 201, 169), (169, 170, 202), (203, 202, 170), (170, 171, 203), (204, 203, 171), (171, 172, 204), (205, 204, 172), (172, 173, 205), (206, 205, 173), (173, 174, 206), (207, 206, 174), (174, 175, 207), (208, 207, 175), (175, 176, 208), (209, 208, 176), (176, 177, 209), (210, 209, 177), (177, 178, 210), (211, 210, 178), (178, 179, 211), (212, 211, 179), (179, 180, 212), (213, 212, 180), (180, 181, 213), (214, 213, 181), (181, 182, 214), (215, 214, 182), (182, 183, 215), (216, 215, 183), (183, 184, 216), (217, 216, 184), (184, 185, 217), (218, 217, 185), (185, 186, 218), (219, 218, 186), (186, 187, 219), (220, 219, 187), (187, 188, 220), (221, 220, 188), (188, 189, 221), (222, 221, 189), (189, 190, 222), (223, 222, 190), (190, 191, 223), (224, 223, 191), (191, 192, 224), (225, 224, 192), (192, 193, 225), (226, 225, 193), (193, 194, 226), (227, 226, 194), (194, 195, 227), (228, 227, 195), (195, 196, 228), (229, 228, 196), (196, 197, 229), (230, 229, 197), (198, 199, 231), (232, 231, 199), (199, 200, 232), (233, 232, 200), (200, 201, 233), (234, 233, 201), (201, 202, 234), (235, 234, 202), (202, 203, 235), (236, 235, 203), (203, 204, 236), (237, 236, 204), (204, 205, 237), (238, 237, 205), (205, 206, 238), (239, 238, 206), (206, 207, 239), (240, 239, 207), (207, 208, 240), (241, 240, 208), (208, 209, 241), (242, 241, 209), (209, 210, 242), (243, 242, 210), (210, 211, 243), (244, 243, 211), (211, 212, 244), (245, 244, 212), (212, 213, 245), (246, 245, 213), (213, 214, 246), (247, 246, 214), (214, 215, 247), (248, 247, 215), (215, 216, 248), (249, 248, 216), (216, 217, 249), (250, 249, 217), (217, 218, 250), (251, 250, 218), (218, 219, 251), (252, 251, 219), (219, 220, 252), (253, 252, 220), (220, 221, 253), (254, 253, 221), (221, 222, 254), (255, 254, 222), (222, 223, 255), (256, 255, 223), (223, 224, 256), (257, 256, 224), (224, 225, 257), (258, 257, 225), (225, 226, 258), (259, 258, 226), (226, 227, 259), (260, 259, 227), (227, 228, 260), (261, 260, 228), (228, 229, 261), (262, 261, 229), (229, 230, 262), (263, 262, 230), (231, 232, 264), (265, 264, 232), (232, 233, 265), (266, 265, 233), (233, 234, 266), (267, 266, 234), (234, 235, 267), (268, 267, 235), (235, 236, 268), (269, 268, 236), (236, 237, 269), (270, 269, 237), (237, 238, 270), (271, 270, 238), (238, 239, 271), (272, 271, 239), (239, 240, 272), (273, 272, 240), (240, 241, 273), (274, 273, 241), (241, 242, 274), (275, 274, 242), (242, 243, 275), (276, 275, 243), (243, 244, 276), (277, 276, 244), (244, 245, 277), (278, 277, 245), (245, 246, 278), (279, 278, 246), (246, 247, 279), (280, 279, 247), (247, 248, 280), (281, 280, 248), (248, 249, 281), (282, 281, 249), (249, 250, 282), (283, 282, 250), (250, 251, 283), (284, 283, 251), (251, 252, 284), (285, 284, 252), (252, 253, 285), (286, 285, 253), (253, 254, 286), (287, 286, 254), (254, 255, 287), (288, 287, 255), (255, 256, 288), (289, 288, 256), (256, 257, 289), (290, 289, 257), (257, 258, 290), (291, 290, 258), (258, 259, 291), (292, 291, 259), (259, 260, 292), (293, 292, 260), (260, 261, 293), (294, 293, 261), (261, 262, 294), (295, 294, 262), (262, 263, 295), (296, 295, 263), (264, 265, 297), (298, 297, 265), (265, 266, 298), (299, 298, 266), (266, 267, 299), (300, 299, 267), (267, 268, 300), (301, 300, 268), (268, 269, 301), (302, 301, 269), (269, 270, 302), (303, 302, 270), (270, 271, 303), (304, 303, 271), (271, 272, 304), (305, 304, 272), (272, 273, 305), (306, 305, 273), (273, 274, 306), (307, 306, 274), (274, 275, 307), (308, 307, 275), (275, 276, 308), (309, 308, 276), (276, 277, 309), (310, 309, 277), (277, 278, 310), (311, 310, 278), (278, 279, 311), (312, 311, 279), (279, 280, 312), (313, 312, 280), (280, 281, 313), (314, 313, 281), (281, 282, 314), (315, 314, 282), (282, 283, 315), (316, 315, 283), (283, 284, 316), (317, 316, 284), (284, 285, 317), (318, 317, 285), (285, 286, 318), (319, 318, 286), (286, 287, 319), (320, 319, 287), (287, 288, 320), (321, 320, 288), (288, 289, 321), (322, 321, 289), (289, 290, 322), (323, 322, 290), (290, 291, 323), (324, 323, 291), (291, 292, 324), (325, 324, 292), (292, 293, 325), (326, 325, 293), (293, 294, 326), (327, 326, 294), (294, 295, 327), (328, 327, 295), (295, 296, 328), (329, 328, 296), (297, 298, 330), (331, 330, 298), (298, 299, 331), (332, 331, 299), (299, 300, 332), (333, 332, 300), (300, 301, 333), (334, 333, 301), (301, 302, 334), (335, 334, 302), (302, 303, 335), (336, 335, 303), (303, 304, 336), (337, 336, 304), (304, 305, 337), (338, 337, 305), (305, 306, 338), (339, 338, 306), (306, 307, 339), (340, 339, 307), (307, 308, 340), (341, 340, 308), (308, 309, 341), (342, 341, 309), (309, 310, 342), (343, 342, 310), (310, 311, 343), (344, 343, 311), (311, 312, 344), (345, 344, 312), (312, 313, 345), (346, 345, 313), (313, 314, 346), (347, 346, 314), (314, 315, 347), (348, 347, 315), (315, 316, 348), (349, 348, 316), (316, 317, 349), (350, 349, 317), (317, 318, 350), (351, 350, 318), (318, 319, 351), (352, 351, 319), (319, 320, 352), (353, 352, 320), (320, 321, 353), (354, 353, 321), (321, 322, 354), (355, 354, 322), (322, 323, 355), (356, 355, 323), (323, 324, 356), (357, 356, 324), (324, 325, 357), (358, 357, 325), (325, 326, 358), (359, 358, 326), (326, 327, 359), (360, 359, 327), (327, 328, 360), (361, 360, 328), (328, 329, 361), (362, 361, 329), (330, 331, 363), (364, 363, 331), (331, 332, 364), (365, 364, 332), (332, 333, 365), (366, 365, 333), (333, 334, 366), (367, 366, 334), (334, 335, 367), (368, 367, 335), (335, 336, 368), (369, 368, 336), (336, 337, 369), (370, 369, 337), (337, 338, 370), (371, 370, 338), (338, 339, 371), (372, 371, 339), (339, 340, 372), (373, 372, 340), (340, 341, 373), (374, 373, 341), (341, 342, 374), (375, 374, 342), (342, 343, 375), (376, 375, 343), (343, 344, 376), (377, 376, 344), (344, 345, 377), (378, 377, 345), (345, 346, 378), (379, 378, 346), (346, 347, 379), (380, 379, 347), (347, 348, 380), (381, 380, 348), (348, 349, 381), (382, 381, 349), (349, 350, 382), (383, 382, 350), (350, 351, 383), (384, 383, 351), (351, 352, 384), (385, 384, 352), (352, 353, 385), (386, 385, 353), (353, 354, 386), (387, 386, 354), (354, 355, 387), (388, 387, 355), (355, 356, 388), (389, 388, 356), (356, 357, 389), (390, 389, 357), (357, 358, 390), (391, 390, 358), (358, 359, 391), (392, 391, 359), (359, 360, 392), (393, 392, 360), (360, 361, 393), (394, 393, 361), (361, 362, 394), (395, 394, 362), (363, 364, 396), (397, 396, 364), (364, 365, 397), (398, 397, 365), (365, 366, 398), (399, 398, 366), (366, 367, 399), (400, 399, 367), (367, 368, 400), (401, 400, 368), (368, 369, 401), (402, 401, 369), (369, 370, 402), (403, 402, 370), (370, 371, 403), (404, 403, 371), (371, 372, 404), (405, 404, 372), (372, 373, 405), (406, 405, 373), (373, 374, 406), (407, 406, 374), (374, 375, 407), (408, 407, 375), (375, 376, 408), (409, 408, 376), (376, 377, 409), (410, 409, 377), (377, 378, 410), (411, 410, 378), (378, 379, 411), (412, 411, 379), (379, 380, 412), (413, 412, 380), (380, 381, 413), (414, 413, 381), (381, 382, 414), (415, 414, 382), (382, 383, 415), (416, 415, 383), (383, 384, 416), (417, 416, 384), (384, 385, 417), (418, 417, 385), (385, 386, 418), (419, 418, 386), (386, 387, 419), (420, 419, 387), (387, 388, 420), (421, 420, 388), (388, 389, 421), (422, 421, 389), (389, 390, 422), (423, 422, 390), (390, 391, 423), (424, 423, 391), (391, 392, 424), (425, 424, 392), (392, 393, 425), (426, 425, 393), (393, 394, 426), (427, 426, 394), (394, 395, 427), (428, 427, 395), (396, 397, 429), (430, 429, 397), (397, 398, 430), (431, 430, 398), (398, 399, 431), (432, 431, 399), (399, 400, 432), (433, 432, 400), (400, 401, 433), (434, 433, 401), (401, 402, 434), (435, 434, 402), (402, 403, 435), (436, 435, 403), (403, 404, 436), (437, 436, 404), (404, 405, 437), (438, 437, 405), (405, 406, 438), (439, 438, 406), (406, 407, 439), (440, 439, 407), (407, 408, 440), (441, 440, 408), (408, 409, 441), (442, 441, 409), (409, 410, 442), (443, 442, 410), (410, 411, 443), (444, 443, 411), (411, 412, 444), (445, 444, 412), (412, 413, 445), (446, 445, 413), (413, 414, 446), (447, 446, 414), (414, 415, 447), (448, 447, 415), (415, 416, 448), (449, 448, 416), (416, 417, 449), (450, 449, 417), (417, 418, 450), (451, 450, 418), (418, 419, 451), (452, 451, 419), (419, 420, 452), (453, 452, 420), (420, 421, 453), (454, 453, 421), (421, 422, 454), (455, 454, 422), (422, 423, 455), (456, 455, 423), (423, 424, 456), (457, 456, 424), (424, 425, 457), (458, 457, 425), (425, 426, 458), (459, 458, 426), (426, 427, 459), (460, 459, 427), (427, 428, 460), (461, 460, 428), (429, 430, 462), (463, 462, 430), (430, 431, 463), (464, 463, 431), (431, 432, 464), (465, 464, 432), (432, 433, 465), (466, 465, 433), (433, 434, 466), (467, 466, 434), (434, 435, 467), (468, 467, 435), (435, 436, 468), (469, 468, 436), (436, 437, 469), (470, 469, 437), (437, 438, 470), (471, 470, 438), (438, 439, 471), (472, 471, 439), (439, 440, 472), (473, 472, 440), (440, 441, 473), (474, 473, 441), (441, 442, 474), (475, 474, 442), (442, 443, 475), (476, 475, 443), (443, 444, 476), (477, 476, 444), (444, 445, 477), (478, 477, 445), (445, 446, 478), (479, 478, 446), (446, 447, 479), (480, 479, 447), (447, 448, 480), (481, 480, 448), (448, 449, 481), (482, 481, 449), (449, 450, 482), (483, 482, 450), (450, 451, 483), (484, 483, 451), (451, 452, 484), (485, 484, 452), (452, 453, 485), (486, 485, 453), (453, 454, 486), (487, 486, 454), (454, 455, 487), (488, 487, 455), (455, 456, 488), (489, 488, 456), (456, 457, 489), (490, 489, 457), (457, 458, 490), (491, 490, 458), (458, 459, 491), (492, 491, 459), (459, 460, 492), (493, 492, 460), (460, 461, 493), (494, 493, 461), (462, 463, 495), (496, 495, 463), (463, 464, 496), (497, 496, 464), (464, 465, 497), (498, 497, 465), (465, 466, 498), (499, 498, 466), (466, 467, 499), (500, 499, 467), (467, 468, 500), (501, 500, 468), (468, 469, 501), (502, 501, 469), (469, 470, 502), (503, 502, 470), (470, 471, 503), (504, 503, 471), (471, 472, 504), (505, 504, 472), (472, 473, 505), (506, 505, 473), (473, 474, 506), (507, 506, 474), (474, 475, 507), (508, 507, 475), (475, 476, 508), (509, 508, 476), (476, 477, 509), (510, 509, 477), (477, 478, 510), (511, 510, 478), (478, 479, 511), (512, 511, 479), (479, 480, 512), (513, 512, 480), (480, 481, 513), (514, 513, 481), (481, 482, 514), (515, 514, 482), (482, 483, 515), (516, 515, 483), (483, 484, 516), (517, 516, 484), (484, 485, 517), (518, 517, 485), (485, 486, 518), (519, 518, 486), (486, 487, 519), (520, 519, 487), (487, 488, 520), (521, 520, 488), (488, 489, 521), (522, 521, 489), (489, 490, 522), (523, 522, 490), (490, 491, 523), (524, 523, 491), (491, 492, 524), (525, 524, 492), (492, 493, 525), (526, 525, 493), (493, 494, 526), (527, 526, 494), (495, 496, 528), (529, 528, 496), (496, 497, 529), (530, 529, 497), (497, 498, 530), (531, 530, 498), (498, 499, 531), (532, 531, 499), (499, 500, 532), (533, 532, 500), (500, 501, 533), (534, 533, 501), (501, 502, 534), (535, 534, 502), (502, 503, 535), (536, 535, 503), (503, 504, 536), (537, 536, 504), (504, 505, 537), (538, 537, 505), (505, 506, 538), (539, 538, 506), (506, 507, 539), (540, 539, 507), (507, 508, 540), (541, 540, 508), (508, 509, 541), (542, 541, 509), (509, 510, 542), (543, 542, 510), (510, 511, 543), (544, 543, 511), (511, 512, 544), (545, 544, 512), (512, 513, 545), (546, 545, 513), (513, 514, 546), (547, 546, 514), (514, 515, 547), (548, 547, 515), (515, 516, 548), (549, 548, 516), (516, 517, 549), (550, 549, 517), (517, 518, 550), (551, 550, 518), (518, 519, 551), (552, 551, 519), (519, 520, 552), (553, 552, 520), (520, 521, 553), (554, 553, 521), (521, 522, 554), (555, 554, 522), (522, 523, 555), (556, 555, 523), (523, 524, 556), (557, 556, 524), (524, 525, 557), (558, 557, 525), (525, 526, 558), (559, 558, 526), (526, 527, 559), (560, 559, 527), (528, 529, 561), (562, 561, 529), (529, 530, 562), (563, 562, 530), (530, 531, 563), (564, 563, 531), (531, 532, 564), (565, 564, 532), (532, 533, 565), (566, 565, 533), (533, 534, 566), (567, 566, 534), (534, 535, 567), (568, 567, 535), (535, 536, 568), (569, 568, 536), (536, 537, 569), (570, 569, 537), (537, 538, 570), (571, 570, 538), (538, 539, 571), (572, 571, 539), (539, 540, 572), (573, 572, 540), (540, 541, 573), (574, 573, 541), (541, 542, 574), (575, 574, 542), (542, 543, 575), (576, 575, 543), (543, 544, 576), (577, 576, 544), (544, 545, 577), (578, 577, 545), (545, 546, 578), (579, 578, 546), (546, 547, 579), (580, 579, 547), (547, 548, 580), (581, 580, 548), (548, 549, 581), (582, 581, 549), (549, 550, 582), (583, 582, 550), (550, 551, 583), (584, 583, 551), (551, 552, 584), (585, 584, 552), (552, 553, 585), (586, 585, 553), (553, 554, 586), (587, 586, 554), (554, 555, 587), (588, 587, 555), (555, 556, 588), (589, 588, 556), (556, 557, 589), (590, 589, 557), (557, 558, 590), (591, 590, 558), (558, 559, 591), (592, 591, 559), (559, 560, 592), (593, 592, 560), (561, 562, 594), (595, 594, 562), (562, 563, 595), (596, 595, 563), (563, 564, 596), (597, 596, 564), (564, 565, 597), (598, 597, 565), (565, 566, 598), (599, 598, 566), (566, 567, 599), (600, 599, 567), (567, 568, 600), (601, 600, 568), (568, 569, 601), (602, 601, 569), (569, 570, 602), (603, 602, 570), (570, 571, 603), (604, 603, 571), (571, 572, 604), (605, 604, 572), (572, 573, 605), (606, 605, 573), (573, 574, 606), (607, 606, 574), (574, 575, 607), (608, 607, 575), (575, 576, 608), (609, 608, 576), (576, 577, 609), (610, 609, 577), (577, 578, 610), (611, 610, 578), (578, 579, 611), (612, 611, 579), (579, 580, 612), (613, 612, 580), (580, 581, 613), (614, 613, 581), (581, 582, 614), (615, 614, 582), (582, 583, 615), (616, 615, 583), (583, 584, 616), (617, 616, 584), (584, 585, 617), (618, 617, 585), (585, 586, 618), (619, 618, 586), (586, 587, 619), (620, 619, 587), (587, 588, 620), (621, 620, 588), (588, 589, 621), (622, 621, 589), (589, 590, 622), (623, 622, 590), (590, 591, 623), (624, 623, 591), (591, 592, 624), (625, 624, 592), (592, 593, 625), (626, 625, 593), (594, 595, 627), (628, 627, 595), (595, 596, 628), (629, 628, 596), (596, 597, 629), (630, 629, 597), (597, 598, 630), (631, 630, 598), (598, 599, 631), (632, 631, 599), (599, 600, 632), (633, 632, 600), (600, 601, 633), (634, 633, 601), (601, 602, 634), (635, 634, 602), (602, 603, 635), (636, 635, 603), (603, 604, 636), (637, 636, 604), (604, 605, 637), (638, 637, 605), (605, 606, 638), (639, 638, 606), (606, 607, 639), (640, 639, 607), (607, 608, 640), (641, 640, 608), (608, 609, 641), (642, 641, 609), (609, 610, 642), (643, 642, 610), (610, 611, 643), (644, 643, 611), (611, 612, 644), (645, 644, 612), (612, 613, 645), (646, 645, 613), (613, 614, 646), (647, 646, 614), (614, 615, 647), (648, 647, 615), (615, 616, 648), (649, 648, 616), (616, 617, 649), (650, 649, 617), (617, 618, 650), (651, 650, 618), (618, 619, 651), (652, 651, 619), (619, 620, 652), (653, 652, 620), (620, 621, 653), (654, 653, 621), (621, 622, 654), (655, 654, 622), (622, 623, 655), (656, 655, 623), (623, 624, 656), (657, 656, 624), (624, 625, 657), (658, 657, 625), (625, 626, 658), (659, 658, 626), (627, 628, 660), (661, 660, 628), (628, 629, 661), (662, 661, 629), (629, 630, 662), (663, 662, 630), (630, 631, 663), (664, 663, 631), (631, 632, 664), (665, 664, 632), (632, 633, 665), (666, 665, 633), (633, 634, 666), (667, 666, 634), (634, 635, 667), (668, 667, 635), (635, 636, 668), (669, 668, 636), (636, 637, 669), (670, 669, 637), (637, 638, 670), (671, 670, 638), (638, 639, 671), (672, 671, 639), (639, 640, 672), (673, 672, 640), (640, 641, 673), (674, 673, 641), (641, 642, 674), (675, 674, 642), (642, 643, 675), (676, 675, 643), (643, 644, 676), (677, 676, 644), (644, 645, 677), (678, 677, 645), (645, 646, 678), (679, 678, 646), (646, 647, 679), (680, 679, 647), (647, 648, 680), (681, 680, 648), (648, 649, 681), (682, 681, 649), (649, 650, 682), (683, 682, 650), (650, 651, 683), (684, 683, 651), (651, 652, 684), (685, 684, 652), (652, 653, 685), (686, 685, 653), (653, 654, 686), (687, 686, 654), (654, 655, 687), (688, 687, 655), (655, 656, 688), (689, 688, 656), (656, 657, 689), (690, 689, 657), (657, 658, 690), (691, 690, 658), (658, 659, 691), (692, 691, 659), (660, 661, 693), (694, 693, 661), (661, 662, 694), (695, 694, 662), (662, 663, 695), (696, 695, 663), (663, 664, 696), (697, 696, 664), (664, 665, 697), (698, 697, 665), (665, 666, 698), (699, 698, 666), (666, 667, 699), (700, 699, 667), (667, 668, 700), (701, 700, 668), (668, 669, 701), (702, 701, 669), (669, 670, 702), (703, 702, 670), (670, 671, 703), (704, 703, 671), (671, 672, 704), (705, 704, 672), (672, 673, 705), (706, 705, 673), (673, 674, 706), (707, 706, 674), (674, 675, 707), (708, 707, 675), (675, 676, 708), (709, 708, 676), (676, 677, 709), (710, 709, 677), (677, 678, 710), (711, 710, 678), (678, 679, 711), (712, 711, 679), (679, 680, 712), (713, 712, 680), (680, 681, 713), (714, 713, 681), (681, 682, 714), (715, 714, 682), (682, 683, 715), (716, 715, 683), (683, 684, 716), (717, 716, 684), (684, 685, 717), (718, 717, 685), (685, 686, 718), (719, 718, 686), (686, 687, 719), (720, 719, 687), (687, 688, 720), (721, 720, 688), (688, 689, 721), (722, 721, 689), (689, 690, 722), (723, 722, 690), (690, 691, 723), (724, 723, 691), (691, 692, 724), (725, 724, 692), (693, 694, 726), (727, 726, 694), (694, 695, 727), (728, 727, 695), (695, 696, 728), (729, 728, 696), (696, 697, 729), (730, 729, 697), (697, 698, 730), (731, 730, 698), (698, 699, 731), (732, 731, 699), (699, 700, 732), (733, 732, 700), (700, 701, 733), (734, 733, 701), (701, 702, 734), (735, 734, 702), (702, 703, 735), (736, 735, 703), (703, 704, 736), (737, 736, 704), (704, 705, 737), (738, 737, 705), (705, 706, 738), (739, 738, 706), (739, 707, 1089), (706, 707, 739), (740, 739, 707), (740, 1089, 707), (740, 739, 1089), (707, 708, 740), (741, 740, 708), (708, 709, 741), (742, 741, 709), (709, 710, 742), (743, 742, 710), (710, 711, 743), (744, 743, 711), (711, 712, 744), (745, 744, 712), (712, 713, 745), (746, 745, 713), (713, 714, 746), (747, 746, 714), (714, 715, 747), (748, 747, 715), (715, 716, 748), (749, 748, 716), (716, 717, 749), (750, 749, 717), (717, 718, 750), (751, 750, 718), (718, 719, 751), (752, 751, 719), (719, 720, 752), (753, 752, 720), (720, 721, 753), (754, 753, 721), (721, 722, 754), (755, 754, 722), (722, 723, 755), (756, 755, 723), (723, 724, 756), (757, 756, 724), (724, 725, 757), (758, 757, 725), (726, 727, 759), (760, 759, 727), (727, 728, 760), (761, 760, 728), (728, 729, 761), (762, 761, 729), (729, 730, 762), (763, 762, 730), (730, 731, 763), (764, 763, 731), (731, 732, 764), (765, 764, 732), (732, 733, 765), (766, 765, 733), (733, 734, 766), (767, 766, 734), (734, 735, 767), (768, 767, 735), (735, 736, 768), (769, 768, 736), (736, 737, 769), (770, 769, 737), (737, 738, 770), (771, 770, 738), (738, 739, 771), (772, 771, 739), (739, 740, 772), (773, 772, 740), (773, 1089, 741), (740, 773, 741), (740, 741, 1089), (740, 1089, 773), (774, 773, 741), (741, 742, 774), (775, 774, 742), (742, 743, 775), (776, 775, 743), (743, 744, 776), (777, 776, 744), (744, 745, 777), (778, 777, 745), (745, 746, 778), (779, 778, 746), (746, 747, 779), (780, 779, 747), (747, 748, 780), (781, 780, 748), (748, 749, 781), (782, 781, 749), (749, 750, 782), (783, 782, 750), (750, 751, 783), (784, 783, 751), (751, 752, 784), (785, 784, 752), (752, 753, 785), (786, 785, 753), (753, 754, 786), (787, 786, 754), (754, 755, 787), (788, 787, 755), (755, 756, 788), (789, 788, 756), (756, 757, 789), (790, 789, 757), (757, 758, 790), (791, 790, 758), (759, 760, 792), (793, 792, 760), (760, 761, 793), (794, 793, 761), (761, 762, 794), (795, 794, 762), (762, 763, 795), (796, 795, 763), (763, 764, 796), (797, 796, 764), (764, 765, 797), (798, 797, 765), (765, 766, 798), (799, 798, 766), (766, 767, 799), (800, 799, 767), (767, 768, 800), (801, 800, 768), (768, 769, 801), (802, 801, 769), (769, 770, 802), (803, 802, 770), (770, 771, 803), (804, 803, 771), (771, 772, 804), (805, 804, 772), (772, 773, 805), (806, 805, 773), (773, 774, 806), (807, 806, 774), (774, 775, 807), (808, 807, 775), (775, 776, 808), (809, 808, 776), (776, 777, 809), (810, 809, 777), (777, 778, 810), (811, 810, 778), (778, 779, 811), (812, 811, 779), (779, 780, 812), (813, 812, 780), (780, 781, 813), (814, 813, 781), (781, 782, 814), (815, 814, 782), (782, 783, 815), (816, 815, 783), (783, 784, 816), (817, 816, 784), (784, 785, 817), (818, 817, 785), (785, 786, 818), (819, 818, 786), (786, 787, 819), (820, 819, 787), (787, 788, 820), (821, 820, 788), (788, 789, 821), (822, 821, 789), (789, 790, 822), (823, 822, 790), (790, 791, 823), (824, 823, 791), (792, 793, 825), (826, 825, 793), (793, 794, 826), (827, 826, 794), (794, 795, 827), (828, 827, 795), (795, 796, 828), (829, 828, 796), (796, 797, 829), (830, 829, 797), (797, 798, 830), (831, 830, 798), (798, 799, 831), (832, 831, 799), (799, 800, 832), (833, 832, 800), (800, 801, 833), (834, 833, 801), (801, 802, 834), (835, 834, 802), (802, 803, 835), (836, 835, 803), (803, 804, 836), (837, 836, 804), (804, 805, 837), (838, 837, 805), (805, 806, 838), (839, 838, 806), (806, 807, 839), (840, 839, 807), (807, 808, 840), (841, 840, 808), (808, 809, 841), (842, 841, 809), (809, 810, 842), (843, 842, 810), (810, 811, 843), (844, 843, 811), (811, 812, 844), (845, 844, 812), (812, 813, 845), (846, 845, 813), (813, 814, 846), (847, 846, 814), (814, 815, 847), (848, 847, 815), (815, 816, 848), (849, 848, 816), (816, 817, 849), (850, 849, 817), (817, 818, 850), (851, 850, 818), (818, 819, 851), (852, 851, 819), (819, 820, 852), (853, 852, 820), (820, 821, 853), (854, 853, 821), (821, 822, 854), (855, 854, 822), (822, 823, 855), (856, 855, 823), (823, 824, 856), (857, 856, 824), (825, 826, 858), (859, 858, 826), (826, 827, 859), (860, 859, 827), (827, 828, 860), (861, 860, 828), (828, 829, 861), (862, 861, 829), (829, 830, 862), (863, 862, 830), (830, 831, 863), (864, 863, 831), (831, 832, 864), (865, 864, 832), (832, 833, 865), (866, 865, 833), (833, 834, 866), (867, 866, 834), (834, 835, 867), (868, 867, 835), (835, 836, 868), (869, 868, 836), (836, 837, 869), (870, 869, 837), (837, 838, 870), (871, 870, 838), (838, 839, 871), (872, 871, 839), (839, 840, 872), (873, 872, 840), (840, 841, 873), (874, 873, 841), (841, 842, 874), (875, 874, 842), (842, 843, 875), (876, 875, 843), (843, 844, 876), (877, 876, 844), (844, 845, 877), (878, 877, 845), (845, 846, 878), (879, 878, 846), (846, 847, 879), (880, 879, 847), (847, 848, 880), (881, 880, 848), (848, 849, 881), (882, 881, 849), (849, 850, 882), (883, 882, 850), (850, 851, 883), (884, 883, 851), (851, 852, 884), (885, 884, 852), (852, 853, 885), (886, 885, 853), (853, 854, 886), (887, 886, 854), (854, 855, 887), (888, 887, 855), (855, 856, 888), (889, 888, 856), (856, 857, 889), (890, 889, 857), (858, 859, 891), (892, 891, 859), (859, 860, 892), (893, 892, 860), (860, 861, 893), (894, 893, 861), (861, 862, 894), (895, 894, 862), (862, 863, 895), (896, 895, 863), (863, 864, 896), (897, 896, 864), (864, 865, 897), (898, 897, 865), (865, 866, 898), (899, 898, 866), (866, 867, 899), (900, 899, 867), (867, 868, 900), (901, 900, 868), (868, 869, 901), (902, 901, 869), (869, 870, 902), (903, 902, 870), (870, 871, 903), (904, 903, 871), (871, 872, 904), (905, 904, 872), (872, 873, 905), (906, 905, 873), (873, 874, 906), (907, 906, 874), (874, 875, 907), (908, 907, 875), (875, 876, 908), (909, 908, 876), (876, 877, 909), (910, 909, 877), (877, 878, 910), (911, 910, 878), (878, 879, 911), (912, 911, 879), (879, 880, 912), (913, 912, 880), (880, 881, 913), (914, 913, 881), (881, 882, 914), (915, 914, 882), (882, 883, 915), (916, 915, 883), (883, 884, 916), (917, 916, 884), (884, 885, 917), (918, 917, 885), (885, 886, 918), (919, 918, 886), (886, 887, 919), (920, 919, 887), (887, 888, 920), (921, 920, 888), (888, 889, 921), (922, 921, 889), (889, 890, 922), (923, 922, 890), (891, 892, 924), (925, 924, 892), (892, 893, 925), (926, 925, 893), (893, 894, 926), (927, 926, 894), (894, 895, 927), (928, 927, 895), (895, 896, 928), (929, 928, 896), (896, 897, 929), (930, 929, 897), (897, 898, 930), (931, 930, 898), (898, 899, 931), (932, 931, 899), (899, 900, 932), (933, 932, 900), (900, 901, 933), (934, 933, 901), (901, 902, 934), (935, 934, 902), (902, 903, 935), (936, 935, 903), (903, 904, 936), (937, 936, 904), (904, 905, 937), (938, 937, 905), (905, 906, 938), (939, 938, 906), (906, 907, 939), (940, 939, 907), (907, 908, 940), (941, 940, 908), (908, 909, 941), (942, 941, 909), (909, 910, 942), (943, 942, 910), (910, 911, 943), (944, 943, 911), (911, 912, 944), (945, 944, 912), (912, 913, 945), (946, 945, 913), (913, 914, 946), (947, 946, 914), (914, 915, 947), (948, 947, 915), (915, 916, 948), (949, 948, 916), (916, 917, 949), (950, 949, 917), (917, 918, 950), (951, 950, 918), (918, 919, 951), (952, 951, 919), (919, 920, 952), (953, 952, 920), (920, 921, 953), (954, 953, 921), (921, 922, 954), (955, 954, 922), (922, 923, 955), (956, 955, 923), (924, 925, 957), (958, 957, 925), (925, 926, 958), (959, 958, 926), (926, 927, 959), (960, 959, 927), (927, 928, 960), (961, 960, 928), (928, 929, 961), (962, 961, 929), (929, 930, 962), (963, 962, 930), (930, 931, 963), (964, 963, 931), (931, 932, 964), (965, 964, 932), (932, 933, 965), (966, 965, 933), (933, 934, 966), (967, 966, 934), (934, 935, 967), (968, 967, 935), (935, 936, 968), (969, 968, 936), (936, 937, 969), (970, 969, 937), (937, 938, 970), (971, 970, 938), (938, 939, 971), (972, 971, 939), (939, 940, 972), (973, 972, 940), (940, 941, 973), (974, 973, 941), (941, 942, 974), (975, 974, 942), (942, 943, 975), (976, 975, 943), (943, 944, 976), (977, 976, 944), (944, 945, 977), (978, 977, 945), (945, 946, 978), (979, 978, 946), (946, 947, 979), (980, 979, 947), (947, 948, 980), (981, 980, 948), (948, 949, 981), (982, 981, 949), (949, 950, 982), (983, 982, 950), (950, 951, 983), (984, 983, 951), (951, 952, 984), (985, 984, 952), (952, 953, 985), (986, 985, 953), (953, 954, 986), (987, 986, 954), (954, 955, 987), (988, 987, 955), (955, 956, 988), (989, 988, 956), (957, 958, 990), (991, 990, 958), (958, 959, 991), (992, 991, 959), (959, 960, 992), (993, 992, 960), (960, 961, 993), (994, 993, 961), (961, 962, 994), (995, 994, 962), (962, 963, 995), (996, 995, 963), (963, 964, 996), (997, 996, 964), (964, 965, 997), (998, 997, 965), (965, 966, 998), (999, 998, 966), (966, 967, 999), (1000, 999, 967), (967, 968, 1000), (1001, 1000, 968), (968, 969, 1001), (1002, 1001, 969), (969, 970, 1002), (1003, 1002, 970), (970, 971, 1003), (1004, 1003, 971), (971, 972, 1004), (1005, 1004, 972), (972, 973, 1005), (1006, 1005, 973), (973, 974, 1006), (1007, 1006, 974), (974, 975, 1007), (1008, 1007, 975), (975, 976, 1008), (1009, 1008, 976), (976, 977, 1009), (1010, 1009, 977), (977, 978, 1010), (1011, 1010, 978), (978, 979, 1011), (1012, 1011, 979), (979, 980, 1012), (1013, 1012, 980), (980, 981, 1013), (1014, 1013, 981), (981, 982, 1014), (1015, 1014, 982), (982, 983, 1015), (1016, 1015, 983), (983, 984, 1016), (1017, 1016, 984), (984, 985, 1017), (1018, 1017, 985), (985, 986, 1018), (1019, 1018, 986), (986, 987, 1019), (1020, 1019, 987), (987, 988, 1020), (1021, 1020, 988), (988, 989, 1021), (1022, 1021, 989), (990, 991, 1023), (1024, 1023, 991), (991, 992, 1024), (1025, 1024, 992), (992, 993, 1025), (1026, 1025, 993), (993, 994, 1026), (1027, 1026, 994), (994, 995, 1027), (1028, 1027, 995), (995, 996, 1028), (1029, 1028, 996), (996, 997, 1029), (1030, 1029, 997), (997, 998, 1030), (1031, 1030, 998), (998, 999, 1031), (1032, 1031, 999), (999, 1000, 1032), (1033, 1032, 1000), (1000, 1001, 1033), (1034, 1033, 1001), (1001, 1002, 1034), (1035, 1034, 1002), (1002, 1003, 1035), (1036, 1035, 1003), (1003, 1004, 1036), (1037, 1036, 1004), (1004, 1005, 1037), (1038, 1037, 1005), (1005, 1006, 1038), (1039, 1038, 1006), (1006, 1007, 1039), (1040, 1039, 1007), (1007, 1008, 1040), (1041, 1040, 1008), (1008, 1009, 1041), (1042, 1041, 1009), (1009, 1010, 1042), (1043, 1042, 1010), (1010, 1011, 1043), (1044, 1043, 1011), (1011, 1012, 1044), (1045, 1044, 1012), (1012, 1013, 1045), (1046, 1045, 1013), (1013, 1014, 1046), (1047, 1046, 1014), (1014, 1015, 1047), (1048, 1047, 1015), (1015, 1016, 1048), (1049, 1048, 1016), (1016, 1017, 1049), (1050, 1049, 1017), (1017, 1018, 1050), (1051, 1050, 1018), (1018, 1019, 1051), (1052, 1051, 1019), (1019, 1020, 1052), (1053, 1052, 1020), (1020, 1021, 1053), (1054, 1053, 1021), (1021, 1022, 1054), (1055, 1054, 1022), (1023, 1024, 1056), (1057, 1056, 1024), (1024, 1025, 1057), (1058, 1057, 1025), (1025, 1026, 1058), (1059, 1058, 1026), (1026, 1027, 1059), (1060, 1059, 1027), (1027, 1028, 1060), (1061, 1060, 1028), (1028, 1029, 1061), (1062, 1061, 1029), (1029, 1030, 1062), (1063, 1062, 1030), (1030, 1031, 1063), (1064, 1063, 1031), (1031, 1032, 1064), (1065, 1064, 1032), (1032, 1033, 1065), (1066, 1065, 1033), (1033, 1034, 1066), (1067, 1066, 1034), (1034, 1035, 1067), (1068, 1067, 1035), (1035, 1036, 1068), (1069, 1068, 1036), (1036, 1037, 1069), (1070, 1069, 1037), (1037, 1038, 1070), (1071, 1070, 1038), (1038, 1039, 1071), (1072, 1071, 1039), (1039, 1040, 1072), (1073, 1072, 1040), (1040, 1041, 1073), (1074, 1073, 1041), (1041, 1042, 1074), (1075, 1074, 1042), (1042, 1043, 1075), (1076, 1075, 1043), (1043, 1044, 1076), (1077, 1076, 1044), (1044, 1045, 1077), (1078, 1077, 1045), (1045, 1046, 1078), (1079, 1078, 1046), (1046, 1047, 1079), (1080, 1079, 1047), (1047, 1048, 1080), (1081, 1080, 1048), (1048, 1049, 1081), (1082, 1081, 1049), (1049, 1050, 1082), (1083, 1082, 1050), (1050, 1051, 1083), (1084, 1083, 1051), (1051, 1052, 1084), (1085, 1084, 1052), (1052, 1053, 1085), (1086, 1085, 1053), (1053, 1054, 1086), (1087, 1086, 1054), (1054, 1055, 1087), (1088, 1087, 1055)])
me_mesh.materials.append(mat_material_002)
me_mesh.use_remesh_preserve_volume = False
me_mesh.use_remesh_preserve_attributes = False
me_mesh.use_mirror_vertex_groups = False
me_mesh.update()
me_plane_001 = bpy.data.meshes.new('Plane.001')
me_plane_001.from_pydata([(1.0, -1.0, 0.0), (-1.0, -1.0, 0.0), (1.0, 1.0, 0.0), (-1.0, 1.0, 0.0)], [], [(1, 0, 2, 3)])
me_plane_001.materials.append(mat_material)
me_plane_001.use_remesh_preserve_volume = False
me_plane_001.use_remesh_preserve_attributes = False
me_plane_001.use_mirror_vertex_groups = False
me_plane_001.update()

# ---- objects
ob_lamp = bpy.data.objects.new('Lamp', light_lamp)
ob_camera = bpy.data.objects.new('Camera', cam_camera)
ob_mesh_001 = bpy.data.objects.new('mesh.001', me_mesh)
ob_plane = bpy.data.objects.new('Plane', me_plane_001)
ob_sun = bpy.data.objects.new('Sun', light_sun)

# ---- transforms, parenting, visibility, modifiers, constraints
ob_lamp.location = (4.029, 4.037, 3.615)
ob_lamp.rotation_euler = (1.122, 0.0, -104.5)
ob_lamp.lock_rotations_4d = False
ob_lamp.empty_display_type = 'ARROWS'
ob_lamp.color = (0.0, 0.0, 0.0, 0.0)
ob_lamp.lineart.crease_threshold = 0.0
ob_camera.location = (5.274, -3.229, 6.082)
ob_camera.rotation_euler = (0.7938, 0.003463, 1.018)
ob_camera.scale = (1.0, 1.0, 1.0)
ob_camera.lock_rotations_4d = False
ob_camera.empty_display_type = 'ARROWS'
ob_camera.color = (0.0, 0.0, 0.0, 0.0)
ob_camera.display_type = 'WIRE'
ob_camera.lineart.crease_threshold = 0.0
ob_mesh_001.location = (-1.6, -1.6, 0.0)
ob_mesh_001.scale = (0.1, 0.1, 1.0)
ob_mesh_001.lineart.crease_threshold = 0.0
ob_plane.location = (-3.418, 0.0, -0.3498)
ob_plane.scale = (20.0, 20.0, 1.0)
ob_plane.lineart.crease_threshold = 0.0
ob_sun.location = (12.46, -1.602, 15.22)
ob_sun.lineart.crease_threshold = 0.0

# ---- collection membership
col_collection_1.objects.link(ob_lamp)
col_collection_1.objects.link(ob_camera)
col_collection_2.objects.link(ob_mesh_001)
col_collection_3.objects.link(ob_plane)
col_collection_4.objects.link(ob_sun)
def _layer_coll(name, lc=None):
    lc = lc or bpy.context.view_layer.layer_collection
    for c in lc.children:
        if c.name == name: return c
        r = _layer_coll(name, c)
        if r: return r
_layer_coll('Collection 3').indirect_only = True

# ---- scene / render settings (as saved in the file)
scene.camera = ob_camera
scene.frame_start = 1; scene.frame_end = 250; scene.frame_set(1)
scene.render.engine = 'CYCLES'
scene.render.image_settings.compression = 90
scene.render.resolution_x = 828
scene.render.resolution_y = 713
scene.render.dither_intensity = 0.0
scene.render.film_transparent = True
scene.cycles.use_denoising = False
scene.cycles.samples = 20
scene.cycles.sampling_pattern = 'TABULATED_SOBOL'
scene.cycles.light_sampling_threshold = 0.0
scene.cycles.use_adaptive_sampling = False
scene.cycles.use_light_tree = False
scene.cycles.blur_glossy = 0.0
scene.cycles.volume_bounces = 1
scene.cycles.pixel_filter_type = 'GAUSSIAN'
scene.cycles.sample_clamp_indirect = 0.0
scene.view_settings.view_transform = 'Standard'
bpy.context.view_layer.update()
